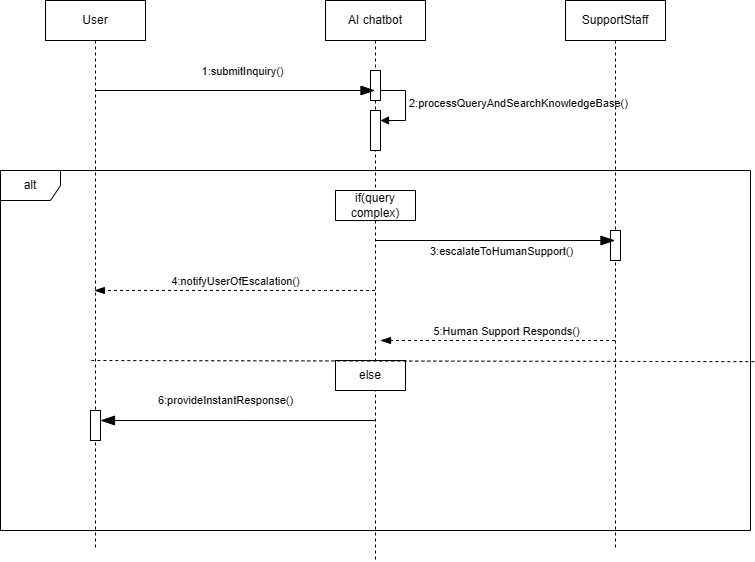

The diagram above was exported from draw.io. Its source (the exported page's mxGraphModel, read from the mxfile embedded in the PNG):
<mxGraphModel dx="853" dy="1023" grid="1" gridSize="10" guides="1" tooltips="1" connect="1" arrows="1" fold="1" page="1" pageScale="1" pageWidth="850" pageHeight="1100" math="0" shadow="0">
  <root>
    <mxCell id="0" />
    <mxCell id="1" parent="0" />
    <mxCell id="36s13nSpyOlB2RdGs-c_-1" value="AI chatbot" style="shape=umlLifeline;perimeter=lifelinePerimeter;whiteSpace=wrap;html=1;container=1;dropTarget=0;collapsible=0;recursiveResize=0;outlineConnect=0;portConstraint=eastwest;newEdgeStyle={&quot;curved&quot;:0,&quot;rounded&quot;:0};" parent="1" vertex="1">
      <mxGeometry x="360" y="40" width="100" height="560" as="geometry" />
    </mxCell>
    <mxCell id="36s13nSpyOlB2RdGs-c_-11" value="" style="html=1;points=[[0,0,0,0,5],[0,1,0,0,-5],[1,0,0,0,5],[1,1,0,0,-5]];perimeter=orthogonalPerimeter;outlineConnect=0;targetShapes=umlLifeline;portConstraint=eastwest;newEdgeStyle={&quot;curved&quot;:0,&quot;rounded&quot;:0};" parent="36s13nSpyOlB2RdGs-c_-1" vertex="1">
      <mxGeometry x="45" y="110" width="10" height="40" as="geometry" />
    </mxCell>
    <mxCell id="36s13nSpyOlB2RdGs-c_-12" value="2:processQueryAndSearchKnowledgeBase()" style="html=1;align=left;spacingLeft=2;endArrow=block;rounded=0;edgeStyle=orthogonalEdgeStyle;curved=0;rounded=0;" parent="36s13nSpyOlB2RdGs-c_-1" target="36s13nSpyOlB2RdGs-c_-11" edge="1">
      <mxGeometry relative="1" as="geometry">
        <mxPoint x="50" y="90" as="sourcePoint" />
        <Array as="points">
          <mxPoint x="80" y="120" />
        </Array>
      </mxGeometry>
    </mxCell>
    <mxCell id="JxI1zCLILkeMgVTusU9v-3" value="" style="html=1;points=[[0,0,0,0,5],[0,1,0,0,-5],[1,0,0,0,5],[1,1,0,0,-5]];perimeter=orthogonalPerimeter;outlineConnect=0;targetShapes=umlLifeline;portConstraint=eastwest;newEdgeStyle={&quot;curved&quot;:0,&quot;rounded&quot;:0};" parent="36s13nSpyOlB2RdGs-c_-1" vertex="1">
      <mxGeometry x="45" y="70" width="10" height="30" as="geometry" />
    </mxCell>
    <mxCell id="36s13nSpyOlB2RdGs-c_-2" value="User" style="shape=umlLifeline;perimeter=lifelinePerimeter;whiteSpace=wrap;html=1;container=1;dropTarget=0;collapsible=0;recursiveResize=0;outlineConnect=0;portConstraint=eastwest;newEdgeStyle={&quot;curved&quot;:0,&quot;rounded&quot;:0};" parent="1" vertex="1">
      <mxGeometry x="80" y="40" width="100" height="550" as="geometry" />
    </mxCell>
    <mxCell id="36s13nSpyOlB2RdGs-c_-4" value="SupportStaff" style="shape=umlLifeline;perimeter=lifelinePerimeter;whiteSpace=wrap;html=1;container=1;dropTarget=0;collapsible=0;recursiveResize=0;outlineConnect=0;portConstraint=eastwest;newEdgeStyle={&quot;curved&quot;:0,&quot;rounded&quot;:0};" parent="1" vertex="1">
      <mxGeometry x="600" y="40" width="100" height="550" as="geometry" />
    </mxCell>
    <mxCell id="JxI1zCLILkeMgVTusU9v-2" value="" style="html=1;points=[[0,0,0,0,5],[0,1,0,0,-5],[1,0,0,0,5],[1,1,0,0,-5]];perimeter=orthogonalPerimeter;outlineConnect=0;targetShapes=umlLifeline;portConstraint=eastwest;newEdgeStyle={&quot;curved&quot;:0,&quot;rounded&quot;:0};" parent="36s13nSpyOlB2RdGs-c_-4" vertex="1">
      <mxGeometry x="45" y="230" width="10" height="30" as="geometry" />
    </mxCell>
    <mxCell id="36s13nSpyOlB2RdGs-c_-5" value="" style="endArrow=blockThin;endFill=1;endSize=12;html=1;rounded=0;" parent="1" target="36s13nSpyOlB2RdGs-c_-1" edge="1">
      <mxGeometry width="160" relative="1" as="geometry">
        <mxPoint x="130" y="130" as="sourcePoint" />
        <mxPoint x="290" y="130" as="targetPoint" />
      </mxGeometry>
    </mxCell>
    <mxCell id="36s13nSpyOlB2RdGs-c_-6" value="1:submitInquiry()" style="edgeLabel;html=1;align=center;verticalAlign=middle;resizable=0;points=[];" parent="36s13nSpyOlB2RdGs-c_-5" vertex="1" connectable="0">
      <mxGeometry x="0.0568" y="-2" relative="1" as="geometry">
        <mxPoint x="-2" y="-22" as="offset" />
      </mxGeometry>
    </mxCell>
    <mxCell id="36s13nSpyOlB2RdGs-c_-8" value="alt" style="shape=umlFrame;whiteSpace=wrap;html=1;pointerEvents=0;" parent="1" vertex="1">
      <mxGeometry x="35" y="210" width="750" height="360" as="geometry" />
    </mxCell>
    <mxCell id="36s13nSpyOlB2RdGs-c_-13" value="if(query complex)" style="html=1;whiteSpace=wrap;" parent="1" vertex="1">
      <mxGeometry x="370" y="230" width="80" height="30" as="geometry" />
    </mxCell>
    <mxCell id="36s13nSpyOlB2RdGs-c_-14" value="" style="endArrow=blockThin;endFill=1;endSize=12;html=1;rounded=0;" parent="1" target="36s13nSpyOlB2RdGs-c_-4" edge="1">
      <mxGeometry width="160" relative="1" as="geometry">
        <mxPoint x="410" y="280" as="sourcePoint" />
        <mxPoint x="570" y="280" as="targetPoint" />
      </mxGeometry>
    </mxCell>
    <mxCell id="36s13nSpyOlB2RdGs-c_-15" value="3:escalateToHumanSupport()" style="edgeLabel;html=1;align=center;verticalAlign=middle;resizable=0;points=[];" parent="36s13nSpyOlB2RdGs-c_-14" vertex="1" connectable="0">
      <mxGeometry x="0.0388" y="-5" relative="1" as="geometry">
        <mxPoint y="5" as="offset" />
      </mxGeometry>
    </mxCell>
    <mxCell id="36s13nSpyOlB2RdGs-c_-16" value="5:Human Support Responds()" style="html=1;verticalAlign=bottom;endArrow=open;dashed=1;endSize=8;curved=0;rounded=0;" parent="1" target="36s13nSpyOlB2RdGs-c_-1" edge="1">
      <mxGeometry y="131" relative="1" as="geometry">
        <mxPoint x="409.5" y="375" as="sourcePoint" />
        <mxPoint x="390" y="310" as="targetPoint" />
        <Array as="points" />
        <mxPoint x="131" y="5" as="offset" />
      </mxGeometry>
    </mxCell>
    <mxCell id="36s13nSpyOlB2RdGs-c_-17" value="4:notifyUserOfEscalation()" style="html=1;verticalAlign=bottom;endArrow=blockThin;dashed=1;endSize=8;curved=0;rounded=0;endFill=1;" parent="1" source="36s13nSpyOlB2RdGs-c_-1" target="36s13nSpyOlB2RdGs-c_-2" edge="1">
      <mxGeometry relative="1" as="geometry">
        <mxPoint x="410" y="370" as="sourcePoint" />
        <mxPoint x="330" y="370" as="targetPoint" />
        <Array as="points">
          <mxPoint x="360" y="330" />
        </Array>
      </mxGeometry>
    </mxCell>
    <mxCell id="36s13nSpyOlB2RdGs-c_-18" value="else" style="html=1;whiteSpace=wrap;" parent="1" vertex="1">
      <mxGeometry x="370" y="400" width="70" height="30" as="geometry" />
    </mxCell>
    <mxCell id="36s13nSpyOlB2RdGs-c_-19" value="6:provideInstantResponse()" style="endArrow=open;endFill=1;endSize=12;html=1;rounded=0;" parent="1" source="JxI1zCLILkeMgVTusU9v-4" target="36s13nSpyOlB2RdGs-c_-2" edge="1">
      <mxGeometry y="133" width="160" relative="1" as="geometry">
        <mxPoint x="350" y="310" as="sourcePoint" />
        <mxPoint x="510" y="310" as="targetPoint" />
        <Array as="points" />
        <mxPoint x="131" y="-25" as="offset" />
      </mxGeometry>
    </mxCell>
    <mxCell id="JxI1zCLILkeMgVTusU9v-6" value="" style="html=1;verticalAlign=bottom;endArrow=blockThin;dashed=1;endSize=8;curved=0;rounded=0;endFill=1;" parent="1" source="36s13nSpyOlB2RdGs-c_-4" edge="1">
      <mxGeometry relative="1" as="geometry">
        <mxPoint x="650" y="380" as="sourcePoint" />
        <mxPoint x="415" y="380" as="targetPoint" />
        <Array as="points">
          <mxPoint x="530" y="380" />
        </Array>
      </mxGeometry>
    </mxCell>
    <mxCell id="JxI1zCLILkeMgVTusU9v-7" value="" style="endArrow=blockThin;endFill=1;endSize=12;html=1;rounded=0;" parent="1" source="36s13nSpyOlB2RdGs-c_-1" target="JxI1zCLILkeMgVTusU9v-4" edge="1">
      <mxGeometry x="-0.0036" y="10" width="160" relative="1" as="geometry">
        <mxPoint x="410" y="460" as="sourcePoint" />
        <mxPoint x="130" y="460" as="targetPoint" />
        <Array as="points">
          <mxPoint x="280" y="460" />
        </Array>
        <mxPoint as="offset" />
      </mxGeometry>
    </mxCell>
    <mxCell id="JxI1zCLILkeMgVTusU9v-4" value="" style="html=1;points=[[0,0,0,0,5],[0,1,0,0,-5],[1,0,0,0,5],[1,1,0,0,-5]];perimeter=orthogonalPerimeter;outlineConnect=0;targetShapes=umlLifeline;portConstraint=eastwest;newEdgeStyle={&quot;curved&quot;:0,&quot;rounded&quot;:0};" parent="1" vertex="1">
      <mxGeometry x="125" y="450" width="10" height="30" as="geometry" />
    </mxCell>
    <mxCell id="BTQYxfbRZefIRpufprf3-1" value="" style="endArrow=none;dashed=1;html=1;rounded=0;fontSize=12;startSize=8;endSize=8;curved=1;exitX=1.005;exitY=0.531;exitDx=0;exitDy=0;exitPerimeter=0;" edge="1" parent="1" source="36s13nSpyOlB2RdGs-c_-8">
      <mxGeometry width="50" height="50" relative="1" as="geometry">
        <mxPoint x="325.83" y="400" as="sourcePoint" />
        <mxPoint x="124.99666666666663" y="400" as="targetPoint" />
      </mxGeometry>
    </mxCell>
  </root>
</mxGraphModel>